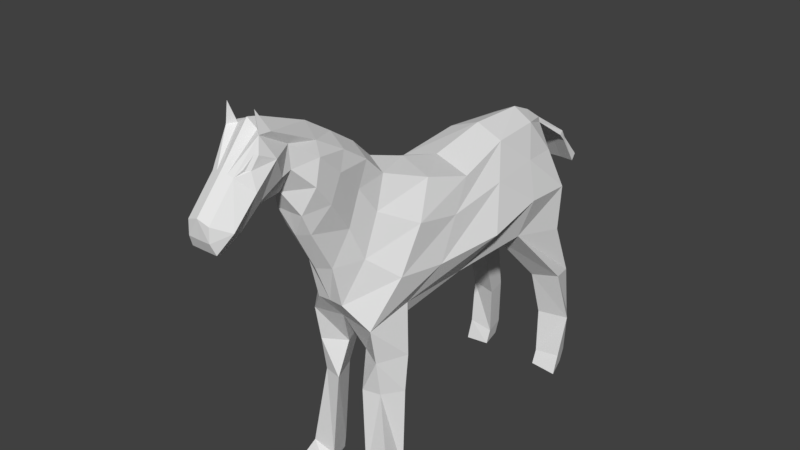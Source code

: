 # Source: horse.blend  (saved by Blender 2.80.74; exported with 4.5.12 LTS)
import bpy
from mathutils import Matrix  # noqa: F401  (used for matrix-valued properties, if any)

bpy.ops.wm.read_factory_settings(use_empty=True)
scene = bpy.context.scene
scene.name = 'Scene'

# ---- collections
col_collection_1 = bpy.data.collections.new('Collection 1'); scene.collection.children.link(col_collection_1)

# ---- world
world_world = bpy.data.worlds.new('World'); scene.world = world_world
world_world.color = (0.05088, 0.05088, 0.05088)
world_world.use_sun_shadow = False
world_world.sun_shadow_jitter_overblur = 0.0
world_world.cycles.sampling_method = 'MANUAL'

# ---- meshes
me_plane = bpy.data.meshes.new('Plane')
me_plane.from_pydata([(-0.9323, 5.002, 0.2783), (1.571, 4.716, 0.4713), (-0.2346, 4.762, 0.5039), (0.558, 4.525, 0.594), (-1.263, 5.319, 0.2783), (-1.697, 5.604, 0.2783), (-2.15, 5.864, 0.2282), (-2.975, 6.259, 0.3045), (-3.153, 6.572, 0.2331), (-3.151, 6.26, 0.2807), (-3.498, 5.799, 0.1801), (-3.926, 5.323, 0.1801), (-3.938, 5.104, 0.1801), (-2.293, 4.576, 0.2161), (-1.919, 3.916, 0.2161), (-1.75, 3.255, 0.2161), (-1.527, 2.847, 0.5313), (-1.415, 2.259, 0.5313), (-1.321, 1.674, 0.5313), (-1.426, 0.2995, 0.7426), (-1.622, 0.004134, 0.8573), (-1.06, 0.04642, 0.7268), (-1.038, 0.2324, 0.7209), (-0.9883, 1.646, 0.7209), (-0.9211, 2.245, 0.7209), (-0.7127, 2.963, 0.5338), (0.5147, 2.939, 0.5338), (2.203, 4.225, 0.6131), (1.835, 3.06, 0.7014), (2.562, 4.683, 0.3516), (3.15, 4.538, 0.1211), (2.932, 4.135, 0.4832), (2.938, 3.562, 0.7829), (2.843, 2.824, 0.8009), (3.239, 1.895, 0.8009), (3.363, 1.03, 0.8009), (1.976, 3.681, 0.8673), (3.35, 0.2265, 0.8009), (3.259, -0.003242, 0.8009), (2.844, -0.006554, 0.9304), (2.953, 0.3196, 0.9304), (3.084, 1.061, 0.98), (2.77, 2.001, 0.9304), (-2.447, 4.909, 0.2161), (1.22, 4.224, 0.7214), (0.8839, 3.542, 0.9487), (-2.661, 5.987, 0.2539), (-2.632, 5.632, 0.2539), (-1.909, 5.382, 0.4057), (-2.092, 4.998, 0.4057), (-2.273, 5.719, 0.4057), (-2.355, 5.333, 0.4057), (-1.494, 4.984, 0.34), (-1.697, 4.475, 0.34), (-1.212, 4.563, 0.4057), (-1.468, 3.939, 0.4057), (-0.6566, 4.272, 0.7209), (-1.071, 3.592, 0.7209), (0.1425, 4.098, 0.7214), (-0.2652, 3.488, 0.7943), (-3.871, 4.932, 0.2138), (-3.744, 4.887, 0.1661), (-3.717, 5.218, 0.3755), (-3.508, 5.113, 0.2539), (-3.323, 5.6, 0.3755), (-3.148, 5.401, 0.2539), (-2.968, 5.921, 0.3755), (-2.784, 5.581, 0.2539), (3.184, 4.434, 0.1211), (3.769, 4.125, 0.2133), (3.685, 4.074, 0.2311), (-3.064, 6.281, 0.1675), (3.822, 3.932, 0.227), (3.871, 3.971, 0.2061), (3.01, 4.109, 0.1668), (3.016, 3.537, 0.6186), (2.863, 2.836, 0.6186), (3.259, 1.906, 0.6186), (3.383, 1.041, 0.6186), (3.37, 0.238, 0.6186), (3.279, 0.008336, 0.6186), (1.91, 2.819, 0.274), (2.674, 1.922, 0.477), (2.421, 2.792, 0.2835), (2.94, 3.186, 0.6186), (2.926, 0.2747, 0.4987), (2.834, 0.04502, 0.4987), (2.926, 1.085, 0.4987), (-1.638, 0.04646, 0.3123), (-1.029, 0.0438, 0.4811), (-1.435, 0.2281, 0.3349), (-1.001, 0.2396, 0.4777), (-1.382, 1.667, 0.2369), (-0.925, 1.647, 0.4265), (-1.21, 2.27, 0.1642), (-0.753, 2.249, 0.3537), (-0.6378, 2.722, 0.437), (-3.508, 5.831, 0.09004), (-3.248, 6.047, 0.284), (-3.391, 5.886, 0.2386), (-3.313, 5.858, 0.2889), (-3.17, 5.98, 0.3273), (-3.368, 5.857, 0.2424), (-3.209, 6.036, 0.3219), (-0.9323, 5.002, -0.2783), (1.571, 4.716, -0.4713), (-0.2346, 4.762, -0.5039), (0.558, 4.525, -0.594), (-1.263, 5.319, -0.2783), (-1.697, 5.604, -0.2783), (-2.15, 5.864, -0.2282), (-2.975, 6.259, -0.3045), (-3.153, 6.572, -0.2331), (-3.151, 6.26, -0.2807), (-3.498, 5.799, -0.1801), (-3.926, 5.323, -0.1801), (-3.938, 5.104, -0.1801), (-3.545, 4.859, 2.416e-07), (-2.972, 5.203, 2.416e-07), (-2.6, 5.242, 2.416e-07), (-2.293, 4.576, -0.2161), (-1.919, 3.916, -0.2161), (-1.75, 3.255, -0.2161), (-1.527, 2.847, -0.5313), (-1.415, 2.259, -0.5313), (-1.321, 1.674, -0.5313), (-1.426, 0.2995, -0.7426), (-1.622, 0.004134, -0.8573), (-1.06, 0.04642, -0.7268), (-1.038, 0.2324, -0.7209), (-0.9883, 1.646, -0.7209), (-0.9211, 2.245, -0.7209), (-0.7127, 2.963, -0.5338), (-3.299, 5.008, 2.416e-07), (0.5147, 2.939, -0.5338), (2.203, 4.225, -0.6131), (1.835, 3.06, -0.7014), (2.562, 4.683, -0.3516), (3.15, 4.538, -0.1211), (2.932, 4.135, -0.4832), (2.938, 3.562, -0.7829), (2.843, 2.824, -0.8009), (3.239, 1.895, -0.8009), (3.363, 1.03, -0.8009), (1.976, 3.681, -0.8673), (3.35, 0.2265, -0.8009), (3.259, -0.003242, -0.8009), (2.844, -0.006554, -0.9304), (2.953, 0.3196, -0.9304), (3.084, 1.061, -0.98), (2.77, 2.001, -0.9304), (-2.447, 4.909, -0.2161), (1.22, 4.224, -0.7214), (0.8839, 3.542, -0.9487), (-2.661, 5.987, -0.2539), (-2.632, 5.632, -0.2539), (-1.909, 5.382, -0.4057), (-2.092, 4.998, -0.4057), (-2.273, 5.719, -0.4057), (-2.355, 5.333, -0.4057), (-1.494, 4.984, -0.34), (-1.697, 4.475, -0.34), (-1.212, 4.563, -0.4057), (-1.468, 3.939, -0.4057), (-0.6566, 4.272, -0.7209), (-1.071, 3.592, -0.7209), (0.1425, 4.098, -0.7214), (-0.2652, 3.488, -0.7943), (-3.871, 4.932, -0.2138), (-3.744, 4.887, -0.1661), (-3.717, 5.218, -0.3755), (-3.508, 5.113, -0.2539), (-3.323, 5.6, -0.3755), (-3.148, 5.401, -0.2539), (-2.968, 5.921, -0.3755), (-2.784, 5.581, -0.2539), (3.184, 4.434, -0.1211), (3.769, 4.125, -0.2158), (3.685, 4.074, -0.2337), (3.161, 4.431, 2.416e-07), (3.178, 4.561, 2.416e-07), (-0.5629, 2.627, 2.416e-07), (0.6645, 2.603, 2.416e-07), (1.957, 2.91, 2.416e-07), (-3.064, 6.281, -0.1675), (-3.517, 5.863, 2.416e-07), (-3.945, 5.387, 2.416e-07), (-3.936, 5.1, 2.416e-07), (-3.868, 4.928, 2.416e-07), (-2.104, 6.058, 2.416e-07), (-2.885, 6.354, 2.416e-07), (-3.065, 6.395, 2.416e-07), (-0.8845, 5.172, 2.416e-07), (1.619, 4.885, 2.416e-07), (-0.1868, 4.931, 2.416e-07), (0.6058, 4.695, 2.416e-07), (-1.216, 5.489, 2.416e-07), (-1.649, 5.774, 2.416e-07), (2.609, 4.853, 2.416e-07), (2.991, 4.688, 2.416e-07), (3.769, 4.124, -0.001261), (3.684, 4.074, -0.001261), (3.822, 3.932, -0.227), (3.873, 3.968, 2.426e-07), (3.871, 3.971, -0.2061), (3.824, 3.934, 2.426e-07), (3.01, 4.109, -0.1668), (3.016, 3.537, -0.6186), (2.863, 2.836, -0.6186), (3.259, 1.906, -0.6186), (3.383, 1.041, -0.6186), (3.37, 0.238, -0.6186), (3.279, 0.008336, -0.6186), (1.91, 2.819, -0.274), (2.674, 1.922, -0.477), (2.421, 2.792, -0.2835), (2.654, 3.028, 2.416e-07), (2.94, 3.186, -0.6186), (2.961, 3.461, 2.416e-07), (3.026, 4.089, 2.416e-07), (2.926, 0.2747, -0.4987), (2.834, 0.04502, -0.4987), (2.926, 1.085, -0.4987), (-1.638, 0.04646, -0.3123), (-1.029, 0.0438, -0.4811), (-1.435, 0.2281, -0.3349), (-1.001, 0.2396, -0.4777), (-1.382, 1.667, -0.2369), (-0.925, 1.647, -0.4265), (-1.21, 2.27, -0.1642), (-0.753, 2.249, -0.3537), (-1.494, 2.907, 2.416e-07), (-0.6378, 2.722, -0.437), (-1.755, 3.271, 2.416e-07), (-2.024, 3.893, 2.416e-07), (-2.365, 4.532, 2.416e-07), (-2.439, 4.898, 2.416e-07), (-3.743, 4.848, 2.416e-07), (-3.508, 5.831, -0.09004), (-3.248, 6.047, -0.284), (-3.391, 5.886, -0.2386), (-3.313, 5.858, -0.2889), (-3.17, 5.98, -0.3273), (-3.368, 5.857, -0.2424), (-3.209, 6.036, -0.3219), (4.115, 3.469, 0.241), (4.23, 3.559, 0.2188), (4.119, 3.474, 2.405e-07), (4.233, 3.553, 2.405e-07), (4.115, 3.469, -0.241), (4.23, 3.559, -0.2188)], [], [(45, 59, 25, 26), (59, 57, 16, 25), (16, 17, 24, 25), (17, 18, 23, 24), (18, 19, 22, 23), (20, 21, 22, 19), (57, 55, 15, 16), (55, 53, 14, 15), (53, 49, 13, 14), (49, 51, 43, 13), (51, 47, 119, 43), (8, 9, 7), (67, 65, 118, 119), (65, 63, 133, 118), (61, 117, 133, 63), (30, 29, 27, 31, 68), (27, 36, 32, 31), (32, 36, 28, 33), (34, 33, 28, 42), (35, 34, 42, 41), (41, 40, 37, 35), (38, 37, 40, 39), (6, 7, 46, 50), (50, 46, 47, 51), (5, 6, 50, 48), (53, 55, 54, 52), (4, 5, 48, 52), (53, 52, 48, 49), (0, 4, 52, 54), (51, 49, 48, 50), (2, 0, 54, 56), (56, 54, 55, 57), (3, 2, 56, 58), (58, 56, 57, 59), (1, 3, 58, 44), (44, 58, 59, 45), (36, 27, 44, 45), (26, 28, 36, 45), (1, 44, 27, 29), (12, 60, 62, 11), (60, 61, 63, 62), (10, 11, 62, 64), (64, 62, 63, 65), (9, 98, 103, 101, 66), (66, 64, 65, 67), (67, 119, 47), (67, 47, 46, 66), (9, 66, 46, 7), (68, 70, 69, 30), (30, 69, 200, 180), (26, 182, 183, 81, 28), (25, 96, 181, 182, 26), (12, 11, 186, 187), (9, 71, 97, 10), (60, 12, 187, 188), (11, 10, 97, 185, 186), (7, 6, 189, 190), (8, 7, 71), (9, 8, 71), (7, 190, 71), (185, 97, 71, 191), (71, 190, 191), (5, 4, 196, 197), (3, 1, 193, 195), (1, 29, 198, 193), (4, 0, 192, 196), (6, 5, 197, 189), (2, 3, 195, 194), (29, 30, 199, 198), (0, 2, 194, 192), (70, 68, 179, 201), (70, 201, 205, 72), (205, 202, 249, 247), (200, 69, 73, 203), (69, 70, 72, 73), (30, 180, 199), (32, 33, 76, 84, 75), (37, 38, 80, 79), (33, 34, 77, 76), (35, 37, 79, 78), (31, 32, 75, 74), (34, 35, 78, 77), (42, 28, 81, 82), (76, 77, 82, 83), (216, 84, 76, 83), (68, 31, 74, 219), (74, 75, 218, 219), (75, 84, 216, 218), (183, 216, 83, 81), (81, 83, 82), (179, 68, 219), (79, 80, 86, 85), (40, 85, 86, 39), (41, 42, 82, 87), (78, 87, 82, 77), (78, 79, 85, 87), (41, 87, 85, 40), (21, 20, 88, 89), (89, 88, 90, 91), (91, 90, 92, 93), (93, 92, 94, 95), (95, 94, 231, 96), (21, 89, 91, 22), (22, 91, 93, 23), (23, 93, 95, 24), (96, 231, 181), (24, 95, 96, 25), (16, 231, 94, 17), (17, 94, 92, 18), (18, 92, 90, 19), (19, 90, 88, 20), (15, 233, 231, 16), (14, 234, 233, 15), (13, 235, 234, 14), (43, 236, 235, 13), (43, 119, 236), (117, 61, 237), (60, 188, 237, 61), (66, 101, 100, 64), (10, 99, 98, 9), (103, 102, 100, 101), (64, 100, 102, 99, 10), (98, 99, 102, 103), (153, 134, 132, 167), (167, 132, 123, 165), (123, 132, 131, 124), (124, 131, 130, 125), (125, 130, 129, 126), (127, 126, 129, 128), (165, 123, 122, 163), (163, 122, 121, 161), (161, 121, 120, 157), (157, 120, 151, 159), (159, 151, 119, 155), (112, 111, 113), (175, 119, 118, 173), (173, 118, 133, 171), (169, 171, 133, 117), (138, 176, 139, 135, 137), (135, 139, 140, 144), (140, 141, 136, 144), (142, 150, 136, 141), (143, 149, 150, 142), (149, 143, 145, 148), (146, 147, 148, 145), (110, 158, 154, 111), (158, 159, 155, 154), (109, 156, 158, 110), (161, 160, 162, 163), (108, 160, 156, 109), (161, 157, 156, 160), (104, 162, 160, 108), (159, 158, 156, 157), (106, 164, 162, 104), (164, 165, 163, 162), (107, 166, 164, 106), (166, 167, 165, 164), (105, 152, 166, 107), (152, 153, 167, 166), (144, 153, 152, 135), (134, 153, 144, 136), (105, 137, 135, 152), (116, 115, 170, 168), (168, 170, 171, 169), (114, 172, 170, 115), (172, 173, 171, 170), (113, 174, 242, 244, 239), (174, 175, 173, 172), (175, 155, 119), (175, 174, 154, 155), (113, 111, 154, 174), (176, 138, 177, 178), (138, 180, 200, 177), (134, 136, 213, 183, 182), (132, 134, 182, 181, 232), (116, 187, 186, 115), (113, 114, 238, 184), (168, 188, 187, 116), (115, 186, 185, 238, 114), (111, 190, 189, 110), (112, 184, 111), (113, 184, 112), (111, 184, 190), (185, 191, 184, 238), (184, 191, 190), (109, 197, 196, 108), (107, 195, 193, 105), (105, 193, 198, 137), (108, 196, 192, 104), (110, 189, 197, 109), (106, 194, 195, 107), (137, 198, 199, 138), (104, 192, 194, 106), (178, 201, 179, 176), (178, 202, 205, 201), (204, 203, 248, 250), (200, 203, 204, 177), (177, 204, 202, 178), (138, 199, 180), (140, 207, 217, 208, 141), (145, 211, 212, 146), (141, 208, 209, 142), (143, 210, 211, 145), (139, 206, 207, 140), (142, 209, 210, 143), (150, 214, 213, 136), (208, 215, 214, 209), (216, 215, 208, 217), (176, 219, 206, 139), (206, 219, 218, 207), (207, 218, 216, 217), (183, 213, 215, 216), (213, 214, 215), (179, 219, 176), (211, 220, 221, 212), (148, 147, 221, 220), (149, 222, 214, 150), (210, 209, 214, 222), (210, 222, 220, 211), (149, 148, 220, 222), (128, 224, 223, 127), (224, 226, 225, 223), (226, 228, 227, 225), (228, 230, 229, 227), (230, 232, 231, 229), (128, 129, 226, 224), (129, 130, 228, 226), (130, 131, 230, 228), (232, 181, 231), (131, 132, 232, 230), (123, 124, 229, 231), (124, 125, 227, 229), (125, 126, 225, 227), (126, 127, 223, 225), (122, 123, 231, 233), (121, 122, 233, 234), (120, 121, 234, 235), (151, 120, 235, 236), (151, 236, 119), (117, 237, 169), (168, 169, 237, 188), (174, 172, 241, 242), (114, 113, 239, 240), (244, 242, 241, 243), (172, 114, 240, 243, 241), (239, 244, 243, 240), (246, 245, 247, 248), (250, 248, 247, 249), (202, 204, 250, 249), (203, 73, 246, 248), (72, 205, 247, 245), (73, 72, 245, 246)])
_ca = me_plane.color_attributes.new('Col', 'BYTE_COLOR', 'CORNER')
_ca.data.foreach_set('color', [0.2346, 0.0356, 0.02029, 1.0, 0.2346, 0.0356, 0.02029, 1.0, 0.2346, 0.0356, 0.02029, 1.0, 0.2346, 0.0356, 0.02029, 1.0, 0.2346, 0.0356, 0.02029, 1.0, 0.2346, 0.0356, 0.02029, 1.0, 0.2346, 0.0356, 0.02029, 1.0, 0.2346, 0.0356, 0.02029, 1.0, 0.2346, 0.0356, 0.02029, 1.0, 0.2346, 0.0356, 0.02029, 1.0, 0.2346, 0.0356, 0.02029, 1.0, 0.2346, 0.0356, 0.02029, 1.0, 0.2346, 0.0356, 0.02029, 1.0, 0.2346, 0.0356, 0.02029, 1.0, 0.2346, 0.0356, 0.02029, 1.0, 0.2346, 0.0356, 0.02029, 1.0, 0.2346, 0.0356, 0.02029, 1.0, 1.0, 1.0, 1.0, 1.0, 1.0, 1.0, 1.0, 1.0, 0.2346, 0.0356, 0.02029, 1.0, 0.0, 0.0, 0.0, 1.0, 0.0, 0.0, 0.0, 1.0, 0.0, 0.0, 0.0, 1.0, 0.0, 0.0, 0.0, 1.0, 0.2346, 0.0356, 0.02029, 1.0, 0.2346, 0.0356, 0.02029, 1.0, 0.2346, 0.0356, 0.02029, 1.0, 0.2346, 0.0356, 0.02029, 1.0, 0.2346, 0.0356, 0.02029, 1.0, 0.2346, 0.0356, 0.02029, 1.0, 0.2346, 0.0356, 0.02029, 1.0, 0.2346, 0.0356, 0.02029, 1.0, 0.2346, 0.0356, 0.02029, 1.0, 0.2346, 0.0356, 0.02029, 1.0, 0.2346, 0.0356, 0.02029, 1.0, 0.2346, 0.0356, 0.02029, 1.0, 0.2346, 0.0356, 0.02029, 1.0, 0.2346, 0.0356, 0.02029, 1.0, 0.2346, 0.0356, 0.02029, 1.0, 0.2346, 0.0356, 0.02029, 1.0, 0.2346, 0.0356, 0.02029, 1.0, 0.2346, 0.0356, 0.02029, 1.0, 0.2346, 0.0356, 0.02029, 1.0, 0.2346, 0.0356, 0.02029, 1.0, 0.2346, 0.0356, 0.02029, 1.0, 0.2346, 0.0356, 0.02029, 1.0, 0.2346, 0.0356, 0.02029, 1.0, 0.2346, 0.0356, 0.02029, 1.0, 0.2346, 0.0356, 0.02029, 1.0, 0.2346, 0.0356, 0.02029, 1.0, 0.2346, 0.0356, 0.02029, 1.0, 0.0, 0.0, 0.0, 1.0, 0.0003035, 0.0003035, 0.0003035, 1.0, 0.0, 0.0, 0.0, 1.0, 0.0, 0.0, 0.0, 1.0, 0.005182, 0.002125, 0.001518, 1.0, 0.0, 0.0, 0.0, 1.0, 0.0, 0.0, 0.0, 1.0, 0.0, 0.0, 0.0, 1.0, 0.2346, 0.0356, 0.02029, 1.0, 0.2346, 0.0356, 0.02029, 1.0, 0.2346, 0.0356, 0.02029, 1.0, 0.2346, 0.0356, 0.02029, 1.0, 0.2346, 0.0356, 0.02029, 1.0, 0.2346, 0.0356, 0.02029, 1.0, 0.2346, 0.0356, 0.02029, 1.0, 0.2346, 0.0356, 0.02029, 1.0, 0.2346, 0.0356, 0.02029, 1.0, 0.2346, 0.0356, 0.02029, 1.0, 0.2346, 0.0356, 0.02029, 1.0, 0.2346, 0.0356, 0.02029, 1.0, 0.2346, 0.0356, 0.02029, 1.0, 0.2346, 0.0356, 0.02029, 1.0, 0.2346, 0.0356, 0.02029, 1.0, 0.2346, 0.0356, 0.02029, 1.0, 0.2346, 0.0356, 0.02029, 1.0, 0.2346, 0.0356, 0.02029, 1.0, 0.2346, 0.0356, 0.02029, 1.0, 0.2346, 0.0356, 0.02029, 1.0, 0.2346, 0.0356, 0.02029, 1.0, 0.2346, 0.0356, 0.02029, 1.0, 1.0, 1.0, 1.0, 1.0, 1.0, 1.0, 1.0, 1.0, 0.2346, 0.0356, 0.02029, 1.0, 0.0, 0.0, 0.0, 1.0, 0.0, 0.0, 0.0, 1.0, 0.0, 0.0, 0.0, 1.0, 0.0, 0.0, 0.0, 1.0, 0.2346, 0.0356, 0.02029, 1.0, 0.2346, 0.0356, 0.02029, 1.0, 0.2346, 0.0356, 0.02029, 1.0, 0.2346, 0.0356, 0.02029, 1.0, 0.2346, 0.0356, 0.02029, 1.0, 0.2346, 0.0356, 0.02029, 1.0, 0.2346, 0.0356, 0.02029, 1.0, 0.2346, 0.0356, 0.02029, 1.0, 0.2346, 0.0356, 0.02029, 1.0, 0.2346, 0.0356, 0.02029, 1.0, 0.2346, 0.0356, 0.02029, 1.0, 0.2346, 0.0356, 0.02029, 1.0, 0.2346, 0.0356, 0.02029, 1.0, 0.2346, 0.0356, 0.02029, 1.0, 0.2346, 0.0356, 0.02029, 1.0, 0.2346, 0.0356, 0.02029, 1.0, 0.2346, 0.0356, 0.02029, 1.0, 0.2346, 0.0356, 0.02029, 1.0, 0.2346, 0.0356, 0.02029, 1.0, 0.2346, 0.0356, 0.02029, 1.0, 0.2346, 0.0356, 0.02029, 1.0, 0.2346, 0.0356, 0.02029, 1.0, 0.2346, 0.0356, 0.02029, 1.0, 0.2346, 0.0356, 0.02029, 1.0, 0.2346, 0.0356, 0.02029, 1.0, 0.2346, 0.0356, 0.02029, 1.0, 0.2346, 0.0356, 0.02029, 1.0, 0.2346, 0.0356, 0.02029, 1.0, 0.2346, 0.0356, 0.02029, 1.0, 0.2346, 0.0356, 0.02029, 1.0, 0.2346, 0.0356, 0.02029, 1.0, 0.2346, 0.0356, 0.02029, 1.0, 0.2346, 0.0356, 0.02029, 1.0, 0.2346, 0.0356, 0.02029, 1.0, 0.2346, 0.0356, 0.02029, 1.0, 0.2346, 0.0356, 0.02029, 1.0, 0.2346, 0.0356, 0.02029, 1.0, 0.2346, 0.0356, 0.02029, 1.0, 0.2346, 0.0356, 0.02029, 1.0, 0.2346, 0.0356, 0.02029, 1.0, 0.2346, 0.0356, 0.02029, 1.0, 0.2346, 0.0356, 0.02029, 1.0, 0.2346, 0.0356, 0.02029, 1.0, 0.2346, 0.0356, 0.02029, 1.0, 0.2346, 0.0356, 0.02029, 1.0, 0.2346, 0.0356, 0.02029, 1.0, 0.2346, 0.0356, 0.02029, 1.0, 0.2346, 0.0356, 0.02029, 1.0, 0.2346, 0.0356, 0.02029, 1.0, 0.2346, 0.0356, 0.02029, 1.0, 0.2346, 0.0356, 0.02029, 1.0, 0.2346, 0.0356, 0.02029, 1.0, 0.2346, 0.0356, 0.02029, 1.0, 0.2346, 0.0356, 0.02029, 1.0, 0.2346, 0.0356, 0.02029, 1.0, 0.2346, 0.0356, 0.02029, 1.0, 0.2346, 0.0356, 0.02029, 1.0, 0.2346, 0.0356, 0.02029, 1.0, 0.2346, 0.0356, 0.02029, 1.0, 0.2346, 0.0356, 0.02029, 1.0, 0.2346, 0.0356, 0.02029, 1.0, 0.2346, 0.0356, 0.02029, 1.0, 0.2346, 0.0356, 0.02029, 1.0, 0.2346, 0.0356, 0.02029, 1.0, 0.2346, 0.0356, 0.02029, 1.0, 0.2346, 0.0356, 0.02029, 1.0, 0.2346, 0.0356, 0.02029, 1.0, 0.2346, 0.0356, 0.02029, 1.0, 0.0, 0.0, 0.0, 1.0, 0.0, 0.0, 0.0, 1.0, 0.0, 0.0, 0.0, 1.0, 0.0, 0.0, 0.0, 1.0, 0.0, 0.0, 0.0, 1.0, 0.0, 0.0, 0.0, 1.0, 0.0, 0.0, 0.0, 1.0, 0.0003035, 0.0, 0.0, 1.0, 0.2346, 0.0356, 0.02029, 1.0, 0.2346, 0.0356, 0.02029, 1.0, 0.2346, 0.0356, 0.02029, 1.0, 0.2346, 0.0356, 0.02029, 1.0, 0.2346, 0.0356, 0.02029, 1.0, 0.2346, 0.0356, 0.02029, 1.0, 0.2346, 0.0356, 0.02029, 1.0, 0.2346, 0.0356, 0.02029, 1.0, 0.2346, 0.0356, 0.02029, 1.0, 0.2346, 0.0356, 0.01938, 0.9961, 0.2346, 0.0356, 0.01938, 0.9961, 0.2346, 0.0356, 0.02029, 1.0, 0.2346, 0.0356, 0.02029, 1.0, 0.2346, 0.0356, 0.02029, 1.0, 0.2346, 0.0356, 0.02029, 1.0, 0.2346, 0.0356, 0.02029, 1.0, 0.2346, 0.0356, 0.02029, 1.0, 0.2346, 0.0356, 0.02029, 1.0, 0.2346, 0.0356, 0.02029, 1.0, 0.2346, 0.0356, 0.02029, 1.0, 0.2346, 0.0356, 0.02029, 1.0, 0.2346, 0.0356, 0.02029, 1.0, 0.2346, 0.0356, 0.02029, 1.0, 0.2346, 0.0356, 0.02029, 1.0, 0.2346, 0.0356, 0.02029, 1.0, 0.2346, 0.0356, 0.02029, 1.0, 0.2346, 0.0356, 0.02029, 1.0, 0.2346, 0.0356, 0.02029, 1.0, 0.0, 0.0, 0.0, 1.0, 0.0, 0.0, 0.0, 1.0, 0.0, 0.0, 0.0, 1.0, 0.0, 0.0, 0.0, 1.0, 0.0, 0.0, 0.0, 1.0, 0.0, 0.0, 0.0, 1.0, 0.0, 0.0, 0.0, 1.0, 0.0, 0.0, 0.0, 1.0, 0.2346, 0.0356, 0.02029, 1.0, 0.2346, 0.0356, 0.02029, 1.0, 0.2346, 0.0356, 0.02029, 1.0, 0.2346, 0.0356, 0.02029, 1.0, 0.2346, 0.0356, 0.02029, 1.0, 0.2346, 0.0356, 0.02029, 1.0, 0.2346, 0.0356, 0.02029, 1.0, 0.2346, 0.0356, 0.02029, 1.0, 0.2346, 0.0356, 0.02029, 1.0, 0.2346, 0.0356, 0.02029, 1.0, 0.9823, 0.9647, 0.956, 1.0, 1.0, 1.0, 1.0, 1.0, 1.0, 1.0, 1.0, 1.0, 1.0, 1.0, 1.0, 1.0, 0.06125, 0.01229, 0.009134, 1.0, 0.05286, 0.01033, 0.008568, 1.0, 0.05286, 0.01033, 0.008568, 1.0, 0.05286, 0.01033, 0.008568, 1.0, 0.0, 0.0, 0.0, 1.0, 0.0, 0.0, 0.0, 1.0, 0.0, 0.0, 0.0, 1.0, 0.0, 0.0, 0.0, 1.0, 1.0, 1.0, 1.0, 1.0, 0.9911, 0.9823, 0.9823, 1.0, 0.9911, 0.9911, 0.9911, 1.0, 1.0, 1.0, 1.0, 1.0, 1.0, 1.0, 1.0, 1.0, 1.0, 0.8148, 0.8148, 1.0, 1.0, 1.0, 1.0, 1.0, 1.0, 1.0, 1.0, 1.0, 0.956, 0.9301, 0.9216, 1.0, 0.2346, 0.0356, 0.02029, 1.0, 0.2346, 0.0356, 0.02029, 1.0, 0.2346, 0.0356, 0.02029, 1.0, 0.2346, 0.0356, 0.02029, 1.0, 0.2346, 0.0356, 0.02029, 1.0, 0.2346, 0.0356, 0.02029, 1.0, 1.0, 1.0, 1.0, 1.0, 1.0, 1.0, 1.0, 1.0, 1.0, 1.0, 1.0, 1.0, 1.0, 1.0, 1.0, 1.0, 0.9911, 0.9911, 0.9911, 1.0, 0.8963, 0.8308, 0.8228, 1.0, 1.0, 1.0, 1.0, 1.0, 1.0, 1.0, 1.0, 1.0, 1.0, 1.0, 1.0, 1.0, 1.0, 1.0, 1.0, 1.0, 1.0, 1.0, 1.0, 1.0, 1.0, 1.0, 1.0, 1.0, 0.956, 0.9216, 0.9216, 1.0, 0.9911, 0.9911, 0.9911, 1.0, 0.2346, 0.0356, 0.02029, 1.0, 0.2346, 0.0356, 0.02029, 1.0, 0.2346, 0.0356, 0.02029, 1.0, 0.2346, 0.0356, 0.02029, 1.0, 0.2346, 0.0356, 0.02029, 1.0, 0.2346, 0.0356, 0.02029, 1.0, 0.2384, 0.03689, 0.02122, 1.0, 0.2346, 0.0356, 0.02029, 1.0, 1.0, 1.0, 1.0, 1.0, 1.0, 1.0, 1.0, 1.0, 1.0, 1.0, 1.0, 1.0, 1.0, 1.0, 1.0, 1.0, 0.6445, 0.4621, 0.4287, 1.0, 0.9911, 0.9911, 0.9911, 1.0, 0.9387, 0.9047, 0.9047, 1.0, 1.0, 0.9911, 0.9911, 1.0, 0.2346, 0.0356, 0.02029, 1.0, 0.2346, 0.0356, 0.02029, 1.0, 0.2346, 0.0356, 0.02029, 1.0, 0.2346, 0.0356, 0.02029, 1.0, 0.2346, 0.0356, 0.02029, 1.0, 0.2346, 0.0356, 0.02029, 1.0, 0.2346, 0.03689, 0.02122, 1.0, 0.2384, 0.03689, 0.02122, 1.0, 1.0, 1.0, 1.0, 1.0, 0.2346, 0.0356, 0.02029, 1.0, 0.2346, 0.0356, 0.02029, 1.0, 1.0, 1.0, 1.0, 1.0, 0.0, 0.0, 0.0, 1.0, 0.0, 0.0, 0.0, 1.0, 0.0, 0.0, 0.0, 1.0, 0.0, 0.0, 0.0, 1.0, 0.0, 0.0, 0.0, 1.0, 0.0, 0.0, 0.0, 1.0, 0.0, 0.0, 0.0, 1.0, 0.0, 0.0, 0.0, 1.0, 0.0, 0.0, 0.0, 1.0, 0.0, 0.0, 0.0, 1.0, 0.0, 0.0, 0.0, 1.0, 0.0, 0.0, 0.0, 1.0, 0.0, 0.0, 0.0, 1.0, 0.0, 0.0, 0.0, 1.0, 0.0, 0.0, 0.0, 1.0, 0.003347, 0.001518, 0.0009106, 1.0, 0.0, 0.0, 0.0, 1.0, 0.0, 0.0, 0.0, 1.0, 0.0, 0.0, 0.0, 1.0, 0.0, 0.0, 0.0, 1.0, 0.2346, 0.0356, 0.02029, 1.0, 0.2384, 0.03689, 0.02122, 1.0, 0.2346, 0.03689, 0.02122, 1.0, 0.2346, 0.0356, 0.02029, 1.0, 0.2346, 0.0356, 0.02029, 1.0, 0.2346, 0.0356, 0.02029, 1.0, 0.2346, 0.0356, 0.02029, 1.0, 0.2346, 0.0356, 0.02029, 1.0, 0.0, 0.0, 0.0, 1.0, 0.002428, 0.0009106, 0.0006071, 1.0, 0.0006071, 0.0003035, 0.0, 1.0, 0.0, 0.0, 0.0, 1.0, 0.2346, 0.0356, 0.02029, 1.0, 0.2346, 0.0356, 0.02029, 1.0, 0.2346, 0.0356, 0.02029, 1.0, 0.2346, 0.0356, 0.02029, 1.0, 0.2346, 0.0356, 0.02029, 1.0, 1.0, 1.0, 1.0, 1.0, 1.0, 1.0, 1.0, 1.0, 0.2346, 0.0356, 0.02029, 1.0, 0.2346, 0.0356, 0.02029, 1.0, 0.2346, 0.0356, 0.02029, 1.0, 0.2346, 0.0356, 0.02029, 1.0, 0.2346, 0.0356, 0.02029, 1.0, 0.2346, 0.0356, 0.02029, 1.0, 0.2346, 0.0356, 0.02029, 1.0, 0.2346, 0.0356, 0.02029, 1.0, 0.2346, 0.0356, 0.02029, 1.0, 0.2346, 0.0356, 0.02029, 1.0, 0.2346, 0.0356, 0.02029, 1.0, 0.2346, 0.0356, 0.02029, 1.0, 0.2346, 0.0356, 0.02029, 1.0, 0.2346, 0.0356, 0.02029, 1.0, 0.2346, 0.0356, 0.02029, 1.0, 0.2346, 0.0356, 0.02029, 1.0, 0.2346, 0.0356, 0.02029, 1.0, 0.2346, 0.0356, 0.02029, 1.0, 0.2346, 0.0356, 0.02029, 1.0, 0.2346, 0.0356, 0.02029, 1.0, 0.2346, 0.0356, 0.02029, 1.0, 0.2346, 0.0356, 0.02029, 1.0, 0.2346, 0.0356, 0.02029, 1.0, 0.2346, 0.0356, 0.02029, 1.0, 0.2346, 0.0356, 0.02029, 1.0, 0.2346, 0.0356, 0.02029, 1.0, 0.2346, 0.0356, 0.02029, 1.0, 0.2346, 0.0356, 0.02029, 1.0, 0.2346, 0.0356, 0.02029, 1.0, 0.2346, 0.0356, 0.02029, 1.0, 0.2346, 0.0356, 0.02029, 1.0, 0.2346, 0.0356, 0.02029, 1.0, 0.2346, 0.0356, 0.02029, 1.0, 0.2346, 0.0356, 0.02029, 1.0, 0.2346, 0.0356, 0.02029, 1.0, 0.2346, 0.0356, 0.02029, 1.0, 0.2346, 0.0356, 0.02029, 1.0, 0.2346, 0.0356, 0.02029, 1.0, 0.2346, 0.0356, 0.02029, 1.0, 0.2346, 0.0356, 0.02029, 1.0, 0.2346, 0.0356, 0.02029, 1.0, 0.2346, 0.0356, 0.02029, 1.0, 0.2346, 0.0356, 0.02029, 1.0, 0.0, 0.0, 0.0, 1.0, 0.0, 0.0, 0.0, 1.0, 0.0, 0.0, 0.0, 1.0, 0.0, 0.0, 0.0, 1.0, 0.0, 0.0, 0.0, 1.0, 0.0, 0.0, 0.0, 1.0, 0.0, 0.0, 0.0, 1.0, 0.0, 0.0, 0.0, 1.0, 0.2346, 0.0356, 0.02029, 1.0, 0.2346, 0.0356, 0.02029, 1.0, 0.2346, 0.0356, 0.02029, 1.0, 0.2346, 0.0356, 0.02029, 1.0, 0.2346, 0.0356, 0.02029, 1.0, 0.2346, 0.0356, 0.02029, 1.0, 0.2346, 0.0356, 0.02029, 1.0, 0.2346, 0.0356, 0.02029, 1.0, 0.2346, 0.0356, 0.02029, 1.0, 1.0, 1.0, 1.0, 1.0, 1.0, 1.0, 1.0, 1.0, 0.2346, 0.0356, 0.02029, 1.0, 0.2346, 0.0356, 0.02029, 1.0, 0.2346, 0.0356, 0.02029, 1.0, 1.0, 1.0, 1.0, 1.0, 1.0, 1.0, 1.0, 1.0, 0.2346, 0.0356, 0.02029, 1.0, 0.2346, 0.0356, 0.02029, 1.0, 0.2346, 0.0356, 0.02029, 1.0, 0.2346, 0.0356, 0.02029, 1.0, 0.0, 0.0, 0.0, 1.0, 0.0, 0.0, 0.0, 1.0, 0.0, 0.0, 0.0, 1.0, 0.0, 0.0, 0.0, 1.0, 1.0, 1.0, 1.0, 1.0, 1.0, 1.0, 1.0, 1.0, 0.2346, 0.0356, 0.02029, 1.0, 0.2346, 0.0356, 0.02029, 1.0, 0.2346, 0.0356, 0.02029, 1.0, 0.2346, 0.0356, 0.02029, 1.0, 0.2346, 0.0356, 0.02029, 1.0, 0.2346, 0.0356, 0.02029, 1.0, 0.2346, 0.0356, 0.02029, 1.0, 0.2346, 0.0356, 0.02029, 1.0, 0.2346, 0.0356, 0.02029, 1.0, 0.2346, 0.0356, 0.02029, 1.0, 0.0, 0.0, 0.0, 1.0, 0.0, 0.0, 0.0, 1.0, 0.0, 0.0, 0.0, 1.0, 0.0, 0.0, 0.0, 1.0, 1.0, 1.0, 1.0, 1.0, 1.0, 1.0, 1.0, 1.0, 0.2346, 0.0356, 0.02029, 1.0, 0.2346, 0.0356, 0.02029, 1.0, 0.2346, 0.0356, 0.02029, 1.0, 0.2346, 0.0356, 0.02029, 1.0, 0.2346, 0.0356, 0.02029, 1.0, 0.2346, 0.0356, 0.02029, 1.0, 0.2346, 0.0356, 0.02029, 1.0, 0.2346, 0.0356, 0.02029, 1.0, 0.2346, 0.0356, 0.02029, 1.0, 0.2346, 0.0356, 0.02029, 1.0, 0.2346, 0.0356, 0.02029, 1.0, 0.2346, 0.0356, 0.02029, 1.0, 0.2346, 0.0356, 0.02029, 1.0, 0.2346, 0.0356, 0.02029, 1.0, 0.2346, 0.0356, 0.02029, 1.0, 0.2346, 0.0356, 0.02029, 1.0, 0.2346, 0.0356, 0.02029, 1.0, 0.2346, 0.0356, 0.02029, 1.0, 0.2346, 0.0356, 0.02029, 1.0, 0.2346, 0.0356, 0.02029, 1.0, 0.2346, 0.0356, 0.02029, 1.0, 0.2346, 0.0356, 0.02029, 1.0, 0.2346, 0.0356, 0.02029, 1.0, 1.0, 0.9911, 0.9911, 1.0, 1.0, 1.0, 1.0, 1.0, 0.0, 0.0, 0.0, 1.0, 0.0, 0.0, 0.0, 1.0, 0.0, 0.0, 0.0, 1.0, 0.0, 0.0, 0.0, 1.0, 0.2346, 0.0356, 0.02029, 1.0, 0.2346, 0.0356, 0.02029, 1.0, 0.2346, 0.0356, 0.02029, 1.0, 0.2346, 0.0356, 0.02029, 1.0, 0.2346, 0.0356, 0.02029, 1.0, 0.2346, 0.0356, 0.02029, 1.0, 0.2346, 0.0356, 0.02029, 1.0, 0.2346, 0.0356, 0.02029, 1.0, 0.2346, 0.0356, 0.02029, 1.0, 0.2346, 0.0356, 0.02029, 1.0, 0.2346, 0.0356, 0.02029, 1.0, 0.2346, 0.0356, 0.02029, 1.0, 0.2346, 0.0356, 0.02029, 1.0, 0.2346, 0.0356, 0.02029, 1.0, 0.2346, 0.0356, 0.02029, 1.0, 0.2346, 0.0356, 0.02029, 1.0, 0.2346, 0.0356, 0.02029, 1.0, 0.2346, 0.0356, 0.02029, 1.0, 0.2346, 0.0356, 0.02029, 1.0, 0.002732, 0.001214, 0.0006071, 1.0, 0.002125, 0.0009106, 0.0009106, 1.0, 0.0, 0.0, 0.0, 1.0, 0.0, 0.0, 0.0, 1.0, 0.0, 0.0, 0.0, 1.0, 0.0, 0.0, 0.0, 1.0, 0.0, 0.0, 0.0, 1.0, 0.2346, 0.0356, 0.02029, 1.0, 0.2346, 0.0356, 0.02029, 1.0, 0.2346, 0.0356, 0.02029, 1.0, 0.2346, 0.0356, 0.02029, 1.0, 0.2346, 0.0356, 0.02029, 1.0, 0.2346, 0.03434, 0.02029, 1.0, 0.2346, 0.0356, 0.01938, 0.9961, 0.2346, 0.0356, 0.02029, 1.0, 0.0, 0.0, 0.0, 1.0, 0.0, 0.0, 0.0, 1.0, 0.0, 0.0, 0.0, 1.0, 0.0, 0.0, 0.0, 1.0, 0.2346, 0.0356, 0.02029, 1.0, 0.2346, 0.0356, 0.02029, 1.0, 0.2346, 0.03434, 0.02029, 1.0, 0.2346, 0.03434, 0.02029, 1.0, 0.2346, 0.0356, 0.02029, 1.0, 0.0003035, 0.0, 0.0, 1.0, 0.0, 0.0, 0.0, 1.0, 0.0, 0.0, 0.0, 1.0, 0.0, 0.0, 0.0, 1.0, 0.2346, 0.0356, 0.02029, 1.0, 0.2346, 0.0356, 0.02029, 1.0, 0.2346, 0.0356, 0.02029, 1.0, 0.2346, 0.0356, 0.02029, 1.0, 0.2346, 0.0356, 0.02029, 1.0, 0.2346, 0.0356, 0.02029, 1.0, 0.2346, 0.0356, 0.02029, 1.0, 0.2346, 0.0356, 0.02029, 1.0, 0.2346, 0.0356, 0.02029, 1.0, 0.2346, 0.0356, 0.02029, 1.0, 0.2346, 0.0356, 0.02029, 1.0, 0.2346, 0.0356, 0.02029, 1.0, 0.2346, 0.0356, 0.02029, 1.0, 0.2346, 0.0356, 0.02029, 1.0, 0.2346, 0.0356, 0.02029, 1.0, 0.2346, 0.0356, 0.02029, 1.0, 0.2346, 0.0356, 0.02029, 1.0, 0.2346, 0.0356, 0.02029, 1.0, 1.0, 1.0, 1.0, 1.0, 1.0, 1.0, 1.0, 1.0, 0.0, 0.0, 0.0, 1.0, 0.0, 0.0, 0.0, 1.0, 0.0, 0.0, 0.0, 1.0, 0.0, 0.0, 0.0, 1.0, 0.2346, 0.0356, 0.02029, 1.0, 0.2346, 0.0356, 0.02029, 1.0, 0.2346, 0.0356, 0.02029, 1.0, 0.2346, 0.0356, 0.02029, 1.0, 0.2346, 0.0356, 0.02029, 1.0, 0.2346, 0.0356, 0.02029, 1.0, 0.2346, 0.0356, 0.02029, 1.0, 0.2346, 0.0356, 0.02029, 1.0, 0.2346, 0.0356, 0.02029, 1.0, 0.2346, 0.0356, 0.02029, 1.0, 0.2346, 0.0356, 0.02029, 1.0, 0.2346, 0.0356, 0.02029, 1.0, 0.2346, 0.0356, 0.02029, 1.0, 0.2346, 0.0356, 0.02029, 1.0, 0.2346, 0.0356, 0.02029, 1.0, 0.2346, 0.0356, 0.02029, 1.0, 0.2346, 0.0356, 0.02029, 1.0, 0.2346, 0.0356, 0.02029, 1.0, 0.2346, 0.0356, 0.02029, 1.0, 0.2346, 0.0356, 0.02029, 1.0, 0.2346, 0.0356, 0.02029, 1.0, 0.2346, 0.0356, 0.02029, 1.0, 0.2346, 0.0356, 0.02029, 1.0, 0.2346, 0.0356, 0.02029, 1.0, 0.2346, 0.0356, 0.02029, 1.0, 0.2346, 0.0356, 0.02029, 1.0, 0.2346, 0.0356, 0.02029, 1.0, 0.0, 0.0, 0.0, 1.0, 0.0, 0.0, 0.0, 1.0, 0.0, 0.0, 0.0, 1.0, 0.0003035, 0.0003035, 0.0003035, 1.0, 0.005182, 0.002125, 0.001518, 1.0, 0.0, 0.0, 0.0, 1.0, 0.0, 0.0, 0.0, 1.0, 0.0, 0.0, 0.0, 1.0, 0.2346, 0.0356, 0.02029, 1.0, 0.2346, 0.0356, 0.02029, 1.0, 0.2346, 0.0356, 0.02029, 1.0, 0.2346, 0.0356, 0.02029, 1.0, 0.2346, 0.0356, 0.02029, 1.0, 0.2346, 0.0356, 0.02029, 1.0, 0.2346, 0.0356, 0.02029, 1.0, 0.2346, 0.0356, 0.02029, 1.0, 0.2346, 0.0356, 0.02029, 1.0, 0.2346, 0.0356, 0.02029, 1.0, 0.2346, 0.0356, 0.02029, 1.0, 0.2346, 0.0356, 0.02029, 1.0, 0.2346, 0.0356, 0.02029, 1.0, 0.2346, 0.0356, 0.02029, 1.0, 0.2346, 0.0356, 0.02029, 1.0, 0.2346, 0.0356, 0.02029, 1.0, 0.2346, 0.0356, 0.02029, 1.0, 0.2346, 0.0356, 0.02029, 1.0, 0.2346, 0.0356, 0.02029, 1.0, 0.2346, 0.0356, 0.02029, 1.0, 0.2346, 0.0356, 0.02029, 1.0, 0.2346, 0.0356, 0.02029, 1.0, 0.2346, 0.0356, 0.02029, 1.0, 1.0, 1.0, 1.0, 1.0, 1.0, 1.0, 1.0, 1.0, 0.0, 0.0, 0.0, 1.0, 0.0, 0.0, 0.0, 1.0, 0.0, 0.0, 0.0, 1.0, 0.0, 0.0, 0.0, 1.0, 0.2346, 0.0356, 0.02029, 1.0, 0.2346, 0.0356, 0.02029, 1.0, 0.2346, 0.0356, 0.02029, 1.0, 0.2346, 0.0356, 0.02029, 1.0, 0.2346, 0.0356, 0.02029, 1.0, 0.2346, 0.0356, 0.02029, 1.0, 0.2346, 0.0356, 0.02029, 1.0, 0.2346, 0.0356, 0.02029, 1.0, 0.2346, 0.0356, 0.02029, 1.0, 0.2346, 0.0356, 0.02029, 1.0, 0.2346, 0.0356, 0.02029, 1.0, 0.2346, 0.0356, 0.02029, 1.0, 0.2346, 0.0356, 0.02029, 1.0, 0.2346, 0.0356, 0.02029, 1.0, 0.2346, 0.0356, 0.02029, 1.0, 0.2346, 0.0356, 0.02029, 1.0, 0.2346, 0.0356, 0.02029, 1.0, 0.2346, 0.0356, 0.02029, 1.0, 0.2346, 0.0356, 0.02029, 1.0, 0.2346, 0.0356, 0.02029, 1.0, 0.2346, 0.0356, 0.02029, 1.0, 0.2346, 0.0356, 0.02029, 1.0, 0.2346, 0.0356, 0.02029, 1.0, 0.2346, 0.0356, 0.02029, 1.0, 0.2346, 0.0356, 0.02029, 1.0, 0.2346, 0.0356, 0.02029, 1.0, 0.2346, 0.0356, 0.02029, 1.0, 0.2346, 0.0356, 0.02029, 1.0, 0.2346, 0.0356, 0.02029, 1.0, 0.2346, 0.0356, 0.02029, 1.0, 0.2346, 0.0356, 0.02029, 1.0, 0.2346, 0.0356, 0.02029, 1.0, 0.2346, 0.0356, 0.02029, 1.0, 0.2346, 0.0356, 0.02029, 1.0, 0.2346, 0.0356, 0.02029, 1.0, 0.2346, 0.0356, 0.02029, 1.0, 0.2346, 0.0356, 0.02029, 1.0, 0.2346, 0.0356, 0.02029, 1.0, 0.2346, 0.0356, 0.02029, 1.0, 0.2346, 0.0356, 0.02029, 1.0, 0.2346, 0.0356, 0.02029, 1.0, 0.2346, 0.0356, 0.02029, 1.0, 0.2346, 0.0356, 0.02029, 1.0, 0.2346, 0.0356, 0.02029, 1.0, 0.2346, 0.0356, 0.02029, 1.0, 0.2346, 0.0356, 0.02029, 1.0, 0.2346, 0.0356, 0.02029, 1.0, 0.2346, 0.0356, 0.02029, 1.0, 0.2346, 0.0356, 0.02029, 1.0, 0.2346, 0.0356, 0.02029, 1.0, 0.2346, 0.0356, 0.02029, 1.0, 0.2346, 0.0356, 0.02029, 1.0, 0.2346, 0.0356, 0.02029, 1.0, 0.2346, 0.0356, 0.02029, 1.0, 0.2346, 0.0356, 0.02029, 1.0, 0.2346, 0.0356, 0.02029, 1.0, 0.2346, 0.0356, 0.02029, 1.0, 0.2346, 0.0356, 0.02029, 1.0, 0.2346, 0.0356, 0.02029, 1.0, 0.2346, 0.0356, 0.02029, 1.0, 0.2346, 0.0356, 0.02029, 1.0, 0.2346, 0.0356, 0.02029, 1.0, 0.2346, 0.0356, 0.02029, 1.0, 0.2346, 0.0356, 0.02029, 1.0, 0.2346, 0.0356, 0.02029, 1.0, 0.2346, 0.0356, 0.02029, 1.0, 0.2346, 0.0356, 0.02029, 1.0, 0.2346, 0.0356, 0.02029, 1.0, 0.0, 0.0, 0.0, 1.0, 0.0, 0.0, 0.0, 1.0, 0.0, 0.0, 0.0, 1.0, 0.0, 0.0, 0.0, 1.0, 0.0, 0.0, 0.0, 1.0, 0.0003035, 0.0, 0.0, 1.0, 0.0, 0.0, 0.0, 1.0, 0.0, 0.0, 0.0, 1.0, 0.2346, 0.0356, 0.02029, 1.0, 0.2346, 0.0356, 0.02029, 1.0, 0.2346, 0.0356, 0.02029, 1.0, 0.2346, 0.0356, 0.02029, 1.0, 0.2346, 0.0356, 0.02029, 1.0, 0.2346, 0.0356, 0.02029, 1.0, 0.2346, 0.0356, 0.02029, 1.0, 0.2346, 0.0356, 0.02029, 1.0, 0.2346, 0.0356, 0.02029, 1.0, 0.2346, 0.0356, 0.02029, 1.0, 0.2346, 0.0356, 0.02029, 1.0, 0.2346, 0.0356, 0.01938, 0.9961, 0.2346, 0.0356, 0.01938, 0.9961, 0.2346, 0.0356, 0.02029, 1.0, 0.2346, 0.0356, 0.02029, 1.0, 0.2346, 0.0356, 0.02029, 1.0, 0.2346, 0.0356, 0.02029, 1.0, 0.2346, 0.0356, 0.02029, 1.0, 0.2346, 0.0356, 0.02029, 1.0, 0.2346, 0.0356, 0.02029, 1.0, 0.2346, 0.0356, 0.02029, 1.0, 0.2346, 0.0356, 0.02029, 1.0, 0.2346, 0.0356, 0.02029, 1.0, 0.2346, 0.0356, 0.02029, 1.0, 0.2346, 0.0356, 0.02029, 1.0, 0.2346, 0.0356, 0.02029, 1.0, 0.2346, 0.0356, 0.02029, 1.0, 0.2346, 0.0356, 0.02029, 1.0, 0.0, 0.0, 0.0, 1.0, 0.0, 0.0, 0.0, 1.0, 0.0, 0.0, 0.0, 1.0, 0.0, 0.0, 0.0, 1.0, 0.0, 0.0, 0.0, 1.0, 0.0, 0.0, 0.0, 1.0, 0.0, 0.0, 0.0, 1.0, 0.0, 0.0, 0.0, 1.0, 0.2346, 0.0356, 0.02029, 1.0, 0.2346, 0.0356, 0.02029, 1.0, 0.2346, 0.0356, 0.02029, 1.0, 0.2346, 0.0356, 0.02029, 1.0, 0.2346, 0.0356, 0.02029, 1.0, 0.2346, 0.0356, 0.02029, 1.0, 0.2346, 0.0356, 0.02029, 1.0, 0.2346, 0.0356, 0.02029, 1.0, 0.2346, 0.0356, 0.02029, 1.0, 0.2346, 0.0356, 0.02029, 1.0, 0.9823, 0.9647, 0.956, 1.0, 1.0, 1.0, 1.0, 1.0, 1.0, 1.0, 1.0, 1.0, 1.0, 1.0, 1.0, 1.0, 0.06125, 0.01229, 0.009134, 1.0, 0.05286, 0.01033, 0.008568, 1.0, 0.05286, 0.01033, 0.008568, 1.0, 0.05286, 0.01033, 0.008568, 1.0, 0.0, 0.0, 0.0, 1.0, 0.0, 0.0, 0.0, 1.0, 0.0, 0.0, 0.0, 1.0, 0.0, 0.0, 0.0, 1.0, 1.0, 1.0, 1.0, 1.0, 1.0, 1.0, 1.0, 1.0, 1.0, 1.0, 1.0, 1.0, 0.9911, 0.9911, 0.9911, 1.0, 0.9911, 0.9823, 0.9823, 1.0, 1.0, 0.8148, 0.8148, 1.0, 0.956, 0.9301, 0.9216, 1.0, 1.0, 1.0, 1.0, 1.0, 1.0, 1.0, 1.0, 1.0, 0.2346, 0.0356, 0.02029, 1.0, 0.2346, 0.0356, 0.02029, 1.0, 0.2346, 0.0356, 0.02029, 1.0, 0.2346, 0.0356, 0.02029, 1.0, 0.2346, 0.0356, 0.02029, 1.0, 0.2346, 0.0356, 0.02029, 1.0, 1.0, 1.0, 1.0, 1.0, 1.0, 1.0, 1.0, 1.0, 1.0, 1.0, 1.0, 1.0, 1.0, 1.0, 1.0, 1.0, 1.0, 1.0, 1.0, 1.0, 0.8963, 0.8308, 0.8228, 1.0, 0.9911, 0.9911, 0.9911, 1.0, 1.0, 1.0, 1.0, 1.0, 1.0, 1.0, 1.0, 1.0, 1.0, 1.0, 1.0, 1.0, 1.0, 1.0, 1.0, 1.0, 0.9911, 0.9911, 0.9911, 1.0, 0.956, 0.9216, 0.9216, 1.0, 1.0, 1.0, 1.0, 1.0, 0.2346, 0.0356, 0.02029, 1.0, 0.2346, 0.0356, 0.02029, 1.0, 0.2346, 0.0356, 0.02029, 1.0, 0.2346, 0.0356, 0.02029, 1.0, 0.2346, 0.0356, 0.02029, 1.0, 0.2346, 0.0356, 0.02029, 1.0, 0.2384, 0.03689, 0.02122, 1.0, 0.2346, 0.0356, 0.02029, 1.0, 1.0, 1.0, 1.0, 1.0, 1.0, 1.0, 1.0, 1.0, 1.0, 1.0, 1.0, 1.0, 1.0, 1.0, 1.0, 1.0, 0.6445, 0.4621, 0.4287, 1.0, 1.0, 0.9911, 0.9911, 1.0, 0.9387, 0.9047, 0.9047, 1.0, 0.9911, 0.9911, 0.9911, 1.0, 0.2346, 0.0356, 0.02029, 1.0, 0.2346, 0.0356, 0.02029, 1.0, 0.2346, 0.0356, 0.02029, 1.0, 0.2346, 0.0356, 0.02029, 1.0, 0.2346, 0.0356, 0.02029, 1.0, 0.2384, 0.03689, 0.02122, 1.0, 0.2346, 0.03689, 0.02122, 1.0, 0.2346, 0.0356, 0.02029, 1.0, 1.0, 1.0, 1.0, 1.0, 1.0, 1.0, 1.0, 1.0, 0.2346, 0.0356, 0.02029, 1.0, 0.2346, 0.0356, 0.02029, 1.0, 0.0, 0.0, 0.0, 1.0, 0.0, 0.0, 0.0, 1.0, 0.0, 0.0, 0.0, 1.0, 0.0, 0.0, 0.0, 1.0, 0.0, 0.0, 0.0, 1.0, 0.0, 0.0, 0.0, 1.0, 0.0, 0.0, 0.0, 1.0, 0.0, 0.0, 0.0, 1.0, 0.0, 0.0, 0.0, 1.0, 0.003347, 0.001518, 0.0009106, 1.0, 0.003347, 0.001518, 0.0009106, 1.0, 0.0, 0.0, 0.0, 1.0, 0.0, 0.0, 0.0, 1.0, 0.003347, 0.001518, 0.0009106, 1.0, 0.0, 0.0, 0.0, 1.0, 0.0, 0.0, 0.0, 1.0, 0.0, 0.0, 0.0, 1.0, 0.0, 0.0, 0.0, 1.0, 0.0, 0.0, 0.0, 1.0, 0.0, 0.0, 0.0, 1.0, 0.2346, 0.0356, 0.02029, 1.0, 0.2346, 0.03689, 0.02122, 1.0, 0.2384, 0.03689, 0.02122, 1.0, 0.2346, 0.0356, 0.02029, 1.0, 0.2346, 0.0356, 0.02029, 1.0, 0.2346, 0.0356, 0.02029, 1.0, 0.2346, 0.0356, 0.02029, 1.0, 0.2346, 0.0356, 0.02029, 1.0, 0.0, 0.0, 0.0, 1.0, 0.0, 0.0, 0.0, 1.0, 0.0006071, 0.0003035, 0.0, 1.0, 0.002428, 0.0009106, 0.0006071, 1.0, 0.2346, 0.0356, 0.02029, 1.0, 0.2346, 0.0356, 0.02029, 1.0, 0.2346, 0.0356, 0.02029, 1.0, 0.2346, 0.0356, 0.02029, 1.0, 0.2346, 0.0356, 0.02029, 1.0, 0.2346, 0.0356, 0.02029, 1.0, 1.0, 1.0, 1.0, 1.0, 1.0, 1.0, 1.0, 1.0, 0.2346, 0.0356, 0.02029, 1.0, 0.2346, 0.0356, 0.02029, 1.0, 0.2346, 0.0356, 0.02029, 1.0, 0.2346, 0.0356, 0.02029, 1.0, 0.2346, 0.0356, 0.02029, 1.0, 0.2346, 0.0356, 0.02029, 1.0, 0.2346, 0.0356, 0.02029, 1.0, 0.2346, 0.0356, 0.02029, 1.0, 0.2346, 0.0356, 0.02029, 1.0, 0.2346, 0.0356, 0.02029, 1.0, 0.2346, 0.0356, 0.02029, 1.0, 0.2346, 0.0356, 0.02029, 1.0, 0.2346, 0.0356, 0.02029, 1.0, 0.2346, 0.0356, 0.02029, 1.0, 0.2346, 0.0356, 0.02029, 1.0, 0.2346, 0.0356, 0.02029, 1.0, 0.2346, 0.0356, 0.02029, 1.0, 0.2346, 0.0356, 0.02029, 1.0, 0.2346, 0.0356, 0.02029, 1.0, 0.2346, 0.0356, 0.02029, 1.0, 0.2346, 0.0356, 0.02029, 1.0, 0.2346, 0.0356, 0.02029, 1.0, 0.2346, 0.0356, 0.02029, 1.0, 0.2346, 0.0356, 0.02029, 1.0, 0.2346, 0.0356, 0.02029, 1.0, 0.2346, 0.0356, 0.02029, 1.0, 0.2346, 0.0356, 0.02029, 1.0, 0.2346, 0.0356, 0.02029, 1.0, 0.2346, 0.0356, 0.02029, 1.0, 0.2346, 0.0356, 0.02029, 1.0, 0.2346, 0.0356, 0.02029, 1.0, 0.2346, 0.0356, 0.02029, 1.0, 0.2346, 0.0356, 0.02029, 1.0, 0.2346, 0.0356, 0.02029, 1.0, 0.2346, 0.0356, 0.02029, 1.0, 0.2346, 0.0356, 0.02029, 1.0, 0.2346, 0.0356, 0.02029, 1.0, 0.2346, 0.0356, 0.02029, 1.0, 0.2346, 0.0356, 0.02029, 1.0, 0.2346, 0.0356, 0.02029, 1.0, 0.2346, 0.0356, 0.02029, 1.0, 0.2346, 0.0356, 0.02029, 1.0, 0.0, 0.0, 0.0, 1.0, 0.0, 0.0, 0.0, 1.0, 0.0, 0.0, 0.0, 1.0, 0.0, 0.0, 0.0, 1.0, 0.0, 0.0, 0.0, 1.0, 0.0, 0.0, 0.0, 1.0, 0.0, 0.0, 0.0, 1.0, 0.0, 0.0, 0.0, 1.0, 0.2346, 0.0356, 0.02029, 1.0, 0.2346, 0.0356, 0.02029, 1.0, 0.2346, 0.0356, 0.02029, 1.0, 0.2346, 0.0356, 0.02029, 1.0, 0.2346, 0.0356, 0.02029, 1.0, 0.2346, 0.0356, 0.02029, 1.0, 0.2346, 0.0356, 0.02029, 1.0, 0.2346, 0.0356, 0.02029, 1.0, 0.2346, 0.0356, 0.02029, 1.0, 0.2346, 0.0356, 0.02029, 1.0, 1.0, 1.0, 1.0, 1.0, 1.0, 1.0, 1.0, 1.0, 0.2346, 0.0356, 0.02029, 1.0, 1.0, 1.0, 1.0, 1.0, 1.0, 1.0, 1.0, 1.0, 0.2346, 0.0356, 0.02029, 1.0, 0.2346, 0.0356, 0.02029, 1.0, 0.2346, 0.0356, 0.02029, 1.0, 0.2346, 0.0356, 0.02029, 1.0, 0.2346, 0.0356, 0.02029, 1.0, 0.0, 0.0, 0.0, 1.0, 0.0, 0.0, 0.0, 1.0, 0.0, 0.0, 0.0, 1.0, 0.0, 0.0, 0.0, 1.0, 1.0, 1.0, 1.0, 1.0, 0.2346, 0.0356, 0.02029, 1.0, 0.2346, 0.0356, 0.02029, 1.0, 1.0, 1.0, 1.0, 1.0, 0.2346, 0.0356, 0.02029, 1.0, 0.2346, 0.0356, 0.02029, 1.0, 0.2346, 0.0356, 0.02029, 1.0, 0.2346, 0.0356, 0.02029, 1.0, 0.2346, 0.0356, 0.02029, 1.0, 0.2346, 0.0356, 0.02029, 1.0, 0.2346, 0.0356, 0.02029, 1.0, 0.2346, 0.0356, 0.02029, 1.0, 0.0, 0.0, 0.0, 1.0, 0.0, 0.0, 0.0, 1.0, 0.0, 0.0, 0.0, 1.0, 0.0, 0.0, 0.0, 1.0, 1.0, 1.0, 1.0, 1.0, 0.2346, 0.0356, 0.02029, 1.0, 0.2346, 0.0356, 0.02029, 1.0, 1.0, 1.0, 1.0, 1.0, 0.2346, 0.0356, 0.02029, 1.0, 0.2346, 0.0356, 0.02029, 1.0, 0.2346, 0.0356, 0.02029, 1.0, 0.2346, 0.0356, 0.02029, 1.0, 0.2346, 0.0356, 0.02029, 1.0, 0.2346, 0.0356, 0.02029, 1.0, 0.2346, 0.0356, 0.02029, 1.0, 0.2346, 0.0356, 0.02029, 1.0, 0.2346, 0.0356, 0.02029, 1.0, 0.2346, 0.0356, 0.02029, 1.0, 0.2346, 0.0356, 0.02029, 1.0, 0.2346, 0.0356, 0.02029, 1.0, 0.2346, 0.0356, 0.02029, 1.0, 0.2346, 0.0356, 0.02029, 1.0, 0.2346, 0.0356, 0.02029, 1.0, 0.2346, 0.0356, 0.02029, 1.0, 0.2346, 0.0356, 0.02029, 1.0, 0.2346, 0.0356, 0.02029, 1.0, 0.2346, 0.0356, 0.02029, 1.0, 0.2346, 0.0356, 0.02029, 1.0, 1.0, 1.0, 1.0, 1.0, 1.0, 0.9911, 0.9911, 1.0, 0.2346, 0.0356, 0.02029, 1.0, 0.0, 0.0, 0.0, 1.0, 0.0, 0.0, 0.0, 1.0, 0.0, 0.0, 0.0, 1.0, 0.0, 0.0, 0.0, 1.0, 0.2346, 0.0356, 0.02029, 1.0, 0.2346, 0.0356, 0.02029, 1.0, 0.2346, 0.0356, 0.02029, 1.0, 0.2346, 0.0356, 0.02029, 1.0, 0.2346, 0.0356, 0.02029, 1.0, 0.2346, 0.0356, 0.02029, 1.0, 0.2346, 0.0356, 0.02029, 1.0, 0.2346, 0.0356, 0.02029, 1.0, 0.2346, 0.0356, 0.02029, 1.0, 0.2346, 0.0356, 0.02029, 1.0, 0.2346, 0.0356, 0.02029, 1.0, 0.2346, 0.0356, 0.02029, 1.0, 0.2346, 0.0356, 0.02029, 1.0, 0.2346, 0.0356, 0.02029, 1.0, 0.2346, 0.0356, 0.02029, 1.0, 0.2346, 0.0356, 0.02029, 1.0, 0.2346, 0.0356, 0.02029, 1.0, 0.2346, 0.0356, 0.02029, 1.0, 0.2346, 0.0356, 0.02029, 1.0, 0.002732, 0.001214, 0.0006071, 1.0, 0.0, 0.0, 0.0, 1.0, 0.002125, 0.0009106, 0.0009106, 1.0, 0.0, 0.0, 0.0, 1.0, 0.0, 0.0, 0.0, 1.0, 0.0, 0.0, 0.0, 1.0, 0.0, 0.0, 0.0, 1.0, 0.2346, 0.0356, 0.02029, 1.0, 0.2346, 0.0356, 0.02029, 1.0, 0.2346, 0.0356, 0.02029, 1.0, 0.2346, 0.0356, 0.02029, 1.0, 0.2346, 0.0356, 0.02029, 1.0, 0.2346, 0.0356, 0.02029, 1.0, 0.2346, 0.0356, 0.01938, 0.9961, 0.2346, 0.03434, 0.02029, 1.0, 0.0, 0.0, 0.0, 1.0, 0.0, 0.0, 0.0, 1.0, 0.0, 0.0, 0.0, 1.0, 0.0, 0.0, 0.0, 1.0, 0.2346, 0.0356, 0.02029, 1.0, 0.2346, 0.0356, 0.02029, 1.0, 0.2346, 0.03434, 0.02029, 1.0, 0.2346, 0.03434, 0.02029, 1.0, 0.2346, 0.0356, 0.02029, 1.0, 0.0003035, 0.0, 0.0, 1.0, 0.0, 0.0, 0.0, 1.0, 0.0, 0.0, 0.0, 1.0, 0.0, 0.0, 0.0, 1.0, 0.0, 0.0, 0.0, 1.0, 0.0, 0.0, 0.0, 1.0, 0.0, 0.0, 0.0, 1.0, 0.0, 0.0, 0.0, 1.0, 0.0, 0.0, 0.0, 1.0, 0.0, 0.0, 0.0, 1.0, 0.0, 0.0, 0.0, 1.0, 0.0, 0.0, 0.0, 1.0, 0.0, 0.0, 0.0, 1.0, 0.0, 0.0, 0.0, 1.0, 0.0, 0.0, 0.0, 1.0, 0.0, 0.0, 0.0, 1.0, 0.003347, 0.001518, 0.0009106, 1.0, 0.0, 0.0, 0.0, 1.0, 0.0, 0.0, 0.0, 1.0, 0.003347, 0.001518, 0.0009106, 1.0, 0.0, 0.0, 0.0, 1.0, 0.0, 0.0, 0.0, 1.0, 0.0, 0.0, 0.0, 1.0, 0.0, 0.0, 0.0, 1.0, 0.0, 0.0, 0.0, 1.0, 0.0, 0.0, 0.0, 1.0, 0.0, 0.0, 0.0, 1.0, 0.0, 0.0, 0.0, 1.0])
me_plane.use_remesh_preserve_volume = False
me_plane.use_remesh_preserve_attributes = False
me_plane.use_mirror_vertex_groups = False
me_plane.use_paint_bone_selection = False
me_plane.use_paint_mask = True
me_plane.update()
arm_armature = bpy.data.armatures.new('Armature')  # bones are not reproduced

# ---- objects
ob_armature = bpy.data.objects.new('Armature', arm_armature)
ob_plane = bpy.data.objects.new('Plane', me_plane)

# ---- transforms, parenting, visibility, modifiers, constraints
ob_armature.location = (0.0, 0.0, 0.0)
ob_armature.lineart.crease_threshold = 0.0
ob_plane.parent = ob_armature
ob_plane.location = (0.0, 0.0, 0.0)
ob_plane.rotation_euler = (1.571, -2.98e-08, 1.571)
ob_plane.lineart.crease_threshold = 0.0
_vg = ob_plane.vertex_groups.new(name='Bone')
for _i, _w in zip([0, 1, 2, 3, 25, 26, 27, 28, 29, 31, 32, 33, 36, 44, 45, 55, 56, 57, 58, 59, 74, 75, 81, 84, 96, 104, 105, 106, 107, 132, 134, 135, 136, 137, 139, 140, 141, 144, 152, 153, 164, 165, 166, 167, 181, 182, 183, 192, 193, 194, 195, 198, 199, 206, 207, 213, 216, 217, 218, 219, 232], [0.008969, 0.9434, 0.1953, 0.8404, 0.1058, 0.7192, 0.8336, 0.21, 0.6177, 0.5077, 0.1924, 0.001029, 0.7064, 0.935, 0.8542, 0.001717, 0.131, 0.08995, 0.7463, 0.45, 0.398, 0.1613, 0.1191, 0.07814, 0.07131, 0.004815, 0.949, 0.1884, 0.854, 0.1072, 0.7316, 0.8627, 0.2144, 0.5944, 0.471, 0.1909, 0.004083, 0.731, 0.9483, 0.8699, 0.1203, 0.08853, 0.768, 0.4579, 0.1338, 0.7133, 0.1947, 0.003079, 0.9185, 0.1713, 0.8614, 0.4209, 0.1059, 0.3885, 0.16, 0.1191, 0.01024, 0.06481, 0.1297, 0.3773, 0.06883]): _vg.add([_i], _w, 'REPLACE')
_vg = ob_plane.vertex_groups.new(name='Bone.001')
for _i, _w in zip([0, 2, 3, 4, 5, 13, 14, 15, 16, 25, 26, 43, 44, 45, 49, 52, 53, 54, 55, 56, 57, 58, 59, 96, 104, 106, 107, 108, 109, 120, 121, 122, 123, 132, 134, 153, 157, 160, 161, 162, 163, 164, 165, 166, 167, 181, 192, 194, 195, 196, 197, 231, 232, 233, 234, 235, 236], [0.7876, 0.7493, 0.1313, 0.1939, 0.02553, 0.08013, 0.423, 0.1565, 0.00272, 0.07973, 0.01219, 0.0004036, 0.006102, 0.06893, 0.01815, 0.1268, 0.1871, 0.8199, 0.5659, 0.7461, 0.3032, 0.2016, 0.3167, 0.006677, 0.7989, 0.7629, 0.1229, 0.187, 0.01874, 0.07814, 0.4235, 0.1582, 0.004188, 0.08269, 0.009476, 0.06605, 0.00593, 0.104, 0.1777, 0.8599, 0.5754, 0.7755, 0.3135, 0.191, 0.3262, 0.005792, 0.7542, 0.7807, 0.1183, 0.1738, 0.01634, 0.01552, 0.006919, 0.1589, 0.443, 0.08471, 0.0004133]): _vg.add([_i], _w, 'REPLACE')
_vg = ob_plane.vertex_groups.new(name='Bone.002')
for _i, _w in zip([0, 2, 4, 5, 6, 7, 8, 9, 10, 13, 14, 15, 43, 46, 47, 48, 49, 50, 51, 52, 53, 54, 55, 56, 57, 64, 65, 66, 67, 71, 97, 98, 99, 100, 101, 102, 103, 104, 106, 108, 109, 110, 111, 112, 113, 114, 118, 119, 120, 121, 122, 151, 154, 155, 156, 157, 158, 159, 160, 161, 162, 163, 164, 165, 172, 173, 174, 175, 184, 185, 189, 190, 191, 192, 194, 196, 197, 233, 234, 235, 236, 238, 239, 240, 241, 242, 243, 244], [0.1753, 0.009505, 0.7957, 0.9559, 0.975, 0.5432, 0.486, 0.4819, 0.02462, 0.889, 0.4188, 0.09203, 0.9423, 0.7916, 0.7915, 0.9733, 0.9508, 0.9536, 0.9536, 0.8632, 0.7743, 0.1422, 0.1962, 0.01449, 0.04539, 0.03523, 0.05038, 0.2554, 0.3363, 0.498, 0.04456, 0.268, 0.1208, 0.1171, 0.2274, 0.1047, 0.2582, 0.1677, 0.003902, 0.804, 0.9612, 0.9857, 0.5507, 0.4867, 0.4827, 0.01339, 0.1367, 0.8531, 0.8923, 0.4193, 0.09197, 0.9463, 0.8262, 0.8386, 0.9828, 0.9608, 0.9693, 0.9674, 0.8894, 0.7881, 0.1127, 0.1925, 0.0003082, 0.04148, 0.01095, 0.0188, 0.2221, 0.3151, 0.4996, 0.05348, 0.9592, 0.5351, 0.5154, 0.2145, 0.02109, 0.8173, 0.9599, 0.1032, 0.3992, 0.8812, 0.9382, 0.03913, 0.2611, 0.1132, 0.1034, 0.2048, 0.09459, 0.2487]): _vg.add([_i], _w, 'REPLACE')
_vg = ob_plane.vertex_groups.new(name='Bone.003')
for _i, _w in zip([7, 8, 9, 10, 11, 12, 43, 46, 47, 50, 51, 60, 61, 62, 63, 64, 65, 66, 67, 71, 97, 98, 99, 100, 101, 102, 103, 111, 112, 113, 114, 115, 116, 117, 118, 119, 133, 154, 155, 158, 159, 168, 169, 170, 171, 172, 173, 174, 175, 184, 185, 186, 187, 188, 189, 190, 191, 236, 237, 238, 239, 240, 241, 242, 243, 244], [0.4569, 0.514, 0.5182, 0.9627, 0.9958, 0.9983, 0.001505, 0.2073, 0.2072, 0.03454, 0.02504, 0.999, 0.999, 0.9941, 0.9935, 0.9573, 0.9495, 0.7443, 0.663, 0.502, 0.9527, 0.732, 0.8792, 0.8828, 0.7725, 0.8953, 0.7418, 0.4494, 0.5133, 0.5174, 0.9683, 0.9966, 0.9989, 0.9959, 0.8627, 0.1421, 0.9851, 0.173, 0.1607, 0.00608, 0.002863, 0.9996, 0.9996, 0.9965, 0.9965, 0.9695, 0.9655, 0.7778, 0.6845, 0.5004, 0.9465, 0.995, 0.999, 0.9996, 0.02305, 0.4647, 0.4846, 0.008898, 0.9994, 0.9554, 0.739, 0.8868, 0.8966, 0.7951, 0.9054, 0.7513]): _vg.add([_i], _w, 'REPLACE')
_vg = ob_plane.vertex_groups.new(name='Bone.004')
for _i, _w in zip([14, 15, 16, 17, 18, 23, 24, 25, 26, 53, 55, 56, 57, 58, 59, 92, 93, 94, 95, 96, 121, 122, 123, 132, 134, 163, 165, 181, 182, 229, 231, 232, 233, 234], [0.1075, 0.5947, 0.9358, 0.9935, 0.9923, 0.9813, 0.9859, 0.7751, 0.1208, 0.002945, 0.187, 0.08575, 0.5399, 0.02399, 0.2076, 0.9887, 0.9874, 0.9841, 0.9803, 0.8081, 0.06494, 0.2678, 0.07098, 0.0309, 0.01038, 0.03213, 0.01118, 0.4339, 0.05707, 0.02033, 0.6773, 0.09843, 0.4575, 0.08802]): _vg.add([_i], _w, 'REPLACE')
_vg = ob_plane.vertex_groups.new(name='Bone.005')
for _i, _w in zip([19, 20, 21, 22, 88, 89, 90, 91], [0.1036, 0.01572, 0.5346, 0.879, 0.003644, 0.5252, 0.07827, 0.9213]): _vg.add([_i], _w, 'REPLACE')
_vg = ob_plane.vertex_groups.new(name='Bone.006')
for _i, _w in zip([19, 20, 21, 22, 88, 89, 90, 91], [0.8799, 0.9638, 0.4641, 0.113, 0.9703, 0.4735, 0.9114, 0.06951]): _vg.add([_i], _w, 'REPLACE')
_vg = ob_plane.vertex_groups.new(name='Bone.007')
for _i, _w in zip([26, 27, 28, 29, 31, 32, 33, 34, 36, 41, 42, 44, 45, 74, 75, 76, 77, 81, 82, 83, 84, 87, 136, 182, 183, 206, 207, 213, 215, 216, 217, 218, 219], [0.0802, 0.08117, 0.7376, 0.03282, 0.1869, 0.688, 0.9525, 0.9751, 0.2577, 0.01659, 0.9739, 0.0135, 0.05647, 0.1155, 0.6599, 0.9495, 0.9713, 0.7537, 0.9753, 0.9349, 0.792, 0.01345, 0.01402, 0.07511, 0.3946, 0.05682, 0.03268, 0.1103, 0.003105, 0.2784, 0.06179, 0.2093, 0.08508]): _vg.add([_i], _w, 'REPLACE')
_vg = ob_plane.vertex_groups.new(name='Bone.008')
for _i, _w in zip([34, 35, 37, 38, 39, 40, 41, 77, 78, 79, 80, 85, 86, 87], [0.01137, 0.9784, 0.9441, 0.5518, 0.3408, 0.9238, 0.9637, 0.008422, 0.9781, 0.9547, 0.5422, 0.9107, 0.2681, 0.9663]): _vg.add([_i], _w, 'REPLACE')
_vg = ob_plane.vertex_groups.new(name='Bone.009')
for _i, _w in zip([37, 38, 39, 40, 79, 80, 85, 86], [0.05526, 0.448, 0.6586, 0.07428, 0.0392, 0.4577, 0.08817, 0.7316]): _vg.add([_i], _w, 'REPLACE')
_vg = ob_plane.vertex_groups.new(name='Bone.010')
for _i, _w in zip([1, 27, 29, 30, 31, 32, 68, 69, 70, 72, 73, 74, 75, 84, 105, 135, 137, 138, 139, 140, 176, 177, 178, 179, 180, 193, 198, 199, 200, 201, 202, 203, 204, 206, 207, 217, 218, 219, 245, 246], [0.01186, 0.07307, 0.3277, 0.9774, 0.2488, 0.05572, 0.9684, 0.838, 0.7878, 0.1877, 0.1593, 0.3726, 0.06634, 0.01094, 0.009775, 0.0514, 0.3724, 0.9848, 0.3085, 0.06464, 0.9784, 0.8891, 0.842, 0.9936, 0.9966, 0.06082, 0.5508, 0.8863, 0.968, 0.6445, 0.1757, 0.002446, 0.1344, 0.3894, 0.07626, 0.01149, 0.09532, 0.3875, 0.03477, 0.02368]): _vg.add([_i], _w, 'REPLACE')
_vg = ob_plane.vertex_groups.new(name='Bone.011')
for _i, _w in zip([14, 15, 16, 25, 96, 121, 122, 123, 124, 125, 130, 131, 132, 134, 163, 164, 165, 166, 167, 181, 182, 227, 228, 229, 230, 231, 232, 233, 234], [0.03347, 0.1468, 0.01463, 0.01152, 0.08306, 0.08361, 0.4724, 0.8969, 0.9897, 0.9941, 0.985, 0.9866, 0.7613, 0.1084, 0.1656, 0.07295, 0.5196, 0.009407, 0.1914, 0.3817, 0.0601, 0.986, 0.9883, 0.9597, 0.9835, 0.2619, 0.7954, 0.2711, 0.06165]): _vg.add([_i], _w, 'REPLACE')
_vg = ob_plane.vertex_groups.new(name='Bone.012')
for _i, _w in zip([126, 127, 128, 129, 223, 224, 225, 226], [0.1027, 0.01442, 0.5344, 0.8823, 0.005019, 0.5253, 0.07948, 0.9203]): _vg.add([_i], _w, 'REPLACE')
_vg = ob_plane.vertex_groups.new(name='Bone.013')
for _i, _w in zip([126, 127, 128, 129, 223, 224, 225, 226], [0.881, 0.9645, 0.4643, 0.1098, 0.9695, 0.4734, 0.91, 0.07033]): _vg.add([_i], _w, 'REPLACE')
_vg = ob_plane.vertex_groups.new(name='Bone.014')
for _i, _w in zip([28, 31, 32, 74, 75, 76, 81, 83, 84, 134, 135, 136, 137, 139, 140, 141, 142, 144, 149, 150, 152, 153, 182, 183, 206, 207, 208, 209, 213, 214, 215, 216, 217, 218, 219, 222], [0.02205, 0.05519, 0.06275, 0.1122, 0.1116, 0.006178, 0.1167, 0.04971, 0.09783, 0.07702, 0.07874, 0.7386, 0.0003517, 0.1958, 0.7196, 0.959, 0.9752, 0.2437, 0.01643, 0.9736, 0.004109, 0.05077, 0.07472, 0.4025, 0.1641, 0.7216, 0.9634, 0.9716, 0.7605, 0.976, 0.9592, 0.6719, 0.8416, 0.565, 0.1488, 0.01361]): _vg.add([_i], _w, 'REPLACE')
_vg = ob_plane.vertex_groups.new(name='Bone.015')
for _i, _w in zip([142, 143, 145, 146, 147, 148, 149, 209, 210, 211, 212, 220, 221, 222], [0.01158, 0.9784, 0.9442, 0.5518, 0.3405, 0.9239, 0.9638, 0.008416, 0.9781, 0.9547, 0.5422, 0.9107, 0.2688, 0.9662]): _vg.add([_i], _w, 'REPLACE')
_vg = ob_plane.vertex_groups.new(name='Bone.016')
for _i, _w in zip([145, 146, 147, 148, 211, 212, 220, 221], [0.05519, 0.4481, 0.6589, 0.07418, 0.03919, 0.4577, 0.08821, 0.7309]): _vg.add([_i], _w, 'REPLACE')
_vg = ob_plane.vertex_groups.new(name='Bone.017')
for _i, _w in zip([69, 70, 72, 73, 177, 178, 200, 201, 202, 203, 204, 205, 245, 246, 247, 248, 249, 250], [0.1608, 0.2099, 0.8119, 0.8404, 0.1103, 0.1566, 0.01381, 0.3537, 0.8241, 0.9738, 0.8655, 0.9814, 0.9575, 0.9631, 0.9785, 0.9955, 0.9819, 0.978]): _vg.add([_i], _w, 'REPLACE')
_m = ob_plane.modifiers.new('Armature', 'ARMATURE')
_m.object = ob_armature

# ---- collection membership
col_collection_1.objects.link(ob_armature)
col_collection_1.objects.link(ob_plane)

# ---- scene / render settings (as saved in the file)
scene.frame_start = 1; scene.frame_end = 20; scene.frame_set(0)
scene.render.engine = 'BLENDER_EEVEE_NEXT'
scene.render.resolution_percentage = 50
scene.render.fps = 60
scene.render.dither_intensity = 0.0
scene.cycles.use_denoising = False
scene.cycles.samples = 128
scene.cycles.sampling_pattern = 'TABULATED_SOBOL'
scene.cycles.light_sampling_threshold = 0.0
scene.cycles.use_adaptive_sampling = False
scene.cycles.use_light_tree = False
scene.cycles.blur_glossy = 0.0
scene.cycles.sample_clamp_indirect = 0.0
scene.view_settings.view_transform = 'Standard'
bpy.context.view_layer.update()

# ---- added for rendering (the .blend has no active camera and no usable light): camera, sun
cam_auto = bpy.data.cameras.new('AutoCamera')
cam_auto.lens = 50.0
cam_auto.sensor_width = 36.0
cam_auto.clip_end = 1000.0
ob_auto_camera = bpy.data.objects.new('AutoCamera', cam_auto)
scene.collection.objects.link(ob_auto_camera)
ob_auto_camera.location = (9.23, -11.3159, 11.229)
ob_auto_camera.rotation_euler = (1.09748, -7.21219e-08, 0.694738)
scene.camera = ob_auto_camera
light_auto_sun = bpy.data.lights.new('AutoSun', 'SUN')
light_auto_sun.energy = 3.0
light_auto_sun.angle = 0.0523599
ob_auto_sun = bpy.data.objects.new('AutoSun', light_auto_sun)
scene.collection.objects.link(ob_auto_sun)
ob_auto_sun.rotation_euler = (0.872665, 0.174533, 0.523599)
bpy.context.view_layer.update()
